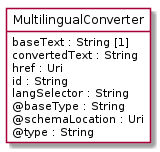

The diagram above was rendered by PlantUML. Its source (embedded in the PNG):
@startuml
hide circle
hide methods
hide stereotype
show <<Enumeration>> stereotype
skinparam class {
   BackgroundColor<<Enumeration>> #E6F5F7
   BackgroundColor<<Ref>> #FFFFE0
   BackgroundColor<<Pivot>> #FFFFFFF
   BackgroundColor<<SimpleType>> #E2F0DA
   BackgroundColor #FCF2E3
}

class MultilingualConverter <<Pivot>> {
    baseText : String [1]
    convertedText : String
    href : Uri
    id : String
    langSelector : String
    @baseType : String
    @schemaLocation : Uri
    @type : String
}


@enduml